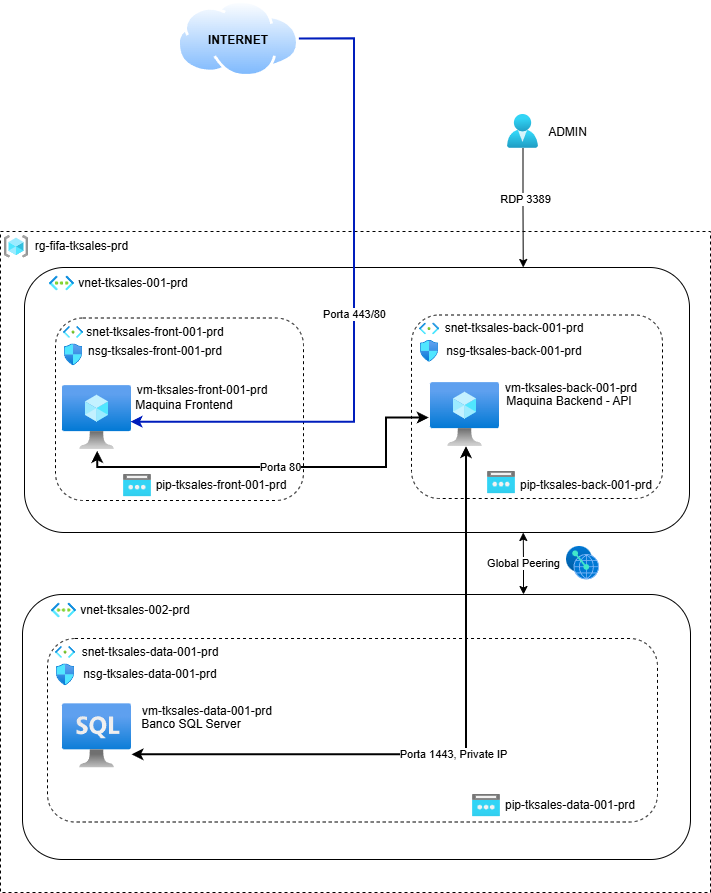

The diagram above was exported from draw.io. Its source (the exported page's mxGraphModel, read from the mxfile embedded in the PNG):
<mxGraphModel dx="2542" dy="995" grid="1" gridSize="1" guides="1" tooltips="1" connect="1" arrows="1" fold="1" page="1" pageScale="1" pageWidth="827" pageHeight="1169" background="none" math="0" shadow="0">
  <root>
    <mxCell id="0" />
    <mxCell id="1" parent="0" />
    <mxCell id="0I5Pw66SQXfWP4-XUhZW-2" parent="1" style="rounded=0;whiteSpace=wrap;html=1;dashed=1;fillColor=none;" value="" vertex="1">
      <mxGeometry height="661" width="710" x="-753" y="403" as="geometry" />
    </mxCell>
    <mxCell id="0I5Pw66SQXfWP4-XUhZW-9" parent="1" style="rounded=1;whiteSpace=wrap;html=1;fillColor=none;" value="" vertex="1">
      <mxGeometry height="265" width="665" x="-729" y="439" as="geometry" />
    </mxCell>
    <mxCell id="Y3_rUp9-qYNuaKgVufog-7" parent="1" style="rounded=1;whiteSpace=wrap;html=1;dashed=1;fillColor=none;" value="" vertex="1">
      <mxGeometry height="182.5" width="248" x="-698" y="489.5" as="geometry" />
    </mxCell>
    <mxCell id="Y3_rUp9-qYNuaKgVufog-10" parent="1" style="image;aspect=fixed;html=1;points=[];align=center;fontSize=12;image=img/lib/azure2/networking/Subnet.svg;" value="" vertex="1">
      <mxGeometry height="11.98" width="20" x="-690" y="498" as="geometry" />
    </mxCell>
    <mxCell id="0I5Pw66SQXfWP4-XUhZW-1" parent="1" style="image;aspect=fixed;html=1;points=[];align=center;fontSize=12;image=img/lib/azure2/general/Resource_Groups.svg;" value="" vertex="1">
      <mxGeometry height="22.59" width="24" x="-749" y="407" as="geometry" />
    </mxCell>
    <mxCell id="0I5Pw66SQXfWP4-XUhZW-3" parent="1" style="text;html=1;whiteSpace=wrap;strokeColor=none;fillColor=none;align=center;verticalAlign=middle;rounded=0;" value="rg-fifa-tksales-prd" vertex="1">
      <mxGeometry height="11.71" width="131" x="-737" y="412.44" as="geometry" />
    </mxCell>
    <mxCell id="0I5Pw66SQXfWP4-XUhZW-5" parent="1" style="text;html=1;whiteSpace=wrap;strokeColor=none;fillColor=none;align=center;verticalAlign=middle;rounded=0;" value="vnet-tksales-001-prd" vertex="1">
      <mxGeometry height="11" width="124" x="-682" y="449.51" as="geometry" />
    </mxCell>
    <mxCell id="0I5Pw66SQXfWP4-XUhZW-10" parent="1" style="text;html=1;whiteSpace=wrap;strokeColor=none;fillColor=none;align=center;verticalAlign=middle;rounded=0;" value="snet-tksales-front-001-prd" vertex="1">
      <mxGeometry height="11" width="144" x="-670" y="498" as="geometry" />
    </mxCell>
    <mxCell id="0I5Pw66SQXfWP4-XUhZW-20" parent="1" style="rounded=1;whiteSpace=wrap;html=1;dashed=1;fillColor=none;" value="" vertex="1">
      <mxGeometry height="183.5" width="251" x="-342" y="486.5" as="geometry" />
    </mxCell>
    <mxCell id="0I5Pw66SQXfWP4-XUhZW-21" parent="1" style="image;aspect=fixed;html=1;points=[];align=center;fontSize=12;image=img/lib/azure2/networking/Subnet.svg;" value="" vertex="1">
      <mxGeometry height="11.98" width="20" x="-334" y="494.5" as="geometry" />
    </mxCell>
    <mxCell id="0I5Pw66SQXfWP4-XUhZW-22" parent="1" style="text;html=1;whiteSpace=wrap;strokeColor=none;fillColor=none;align=center;verticalAlign=middle;rounded=0;" value="snet-tksales-back-001-prd" vertex="1">
      <mxGeometry height="11" width="144" x="-311" y="494.5" as="geometry" />
    </mxCell>
    <mxCell id="UDqbzbXPftXXRieKHFHy-2" parent="1" style="image;aspect=fixed;html=1;points=[];align=center;fontSize=12;image=img/lib/azure2/compute/Virtual_Machine.svg;" value="" vertex="1">
      <mxGeometry height="64" width="69" x="-691" y="557" as="geometry" />
    </mxCell>
    <mxCell id="UDqbzbXPftXXRieKHFHy-3" parent="1" style="image;aspect=fixed;html=1;points=[];align=center;fontSize=12;image=img/lib/azure2/compute/Virtual_Machine.svg;" value="" vertex="1">
      <mxGeometry height="64" width="69" x="-323" y="554" as="geometry" />
    </mxCell>
    <mxCell id="UDqbzbXPftXXRieKHFHy-5" parent="1" style="text;html=1;whiteSpace=wrap;strokeColor=none;fillColor=none;align=center;verticalAlign=middle;rounded=0;" value="vm-tksales-front-001-prd" vertex="1">
      <mxGeometry height="11" width="144" x="-623" y="556" as="geometry" />
    </mxCell>
    <mxCell id="UDqbzbXPftXXRieKHFHy-6" parent="1" style="text;html=1;whiteSpace=wrap;strokeColor=none;fillColor=none;align=center;verticalAlign=middle;rounded=0;" value="vm-tksales-back-001-prd" vertex="1">
      <mxGeometry height="11" width="144" x="-254" y="554" as="geometry" />
    </mxCell>
    <mxCell id="UDqbzbXPftXXRieKHFHy-8" parent="1" style="text;html=1;whiteSpace=wrap;strokeColor=none;fillColor=none;align=center;verticalAlign=middle;rounded=0;" value="&lt;font style=&quot;color: light-dark(rgb(0, 0, 0), rgb(255, 217, 102));&quot;&gt;Maquina Frontend&lt;/font&gt;" vertex="1">
      <mxGeometry height="11" width="144" x="-641" y="571" as="geometry" />
    </mxCell>
    <mxCell id="UDqbzbXPftXXRieKHFHy-9" parent="1" style="text;html=1;whiteSpace=wrap;strokeColor=none;fillColor=none;align=center;verticalAlign=middle;rounded=0;fontColor=light-dark(#000000,#B3FF66);" value="&lt;font style=&quot;&quot;&gt;Maquina Backend - API&lt;/font&gt;" vertex="1">
      <mxGeometry height="11" width="144" x="-256" y="567" as="geometry" />
    </mxCell>
    <mxCell id="UDqbzbXPftXXRieKHFHy-10" parent="1" style="image;aspect=fixed;html=1;points=[];align=center;fontSize=12;image=img/lib/azure2/networking/Network_Security_Groups.svg;" value="" vertex="1">
      <mxGeometry height="21.85" width="18" x="-689" y="515.5" as="geometry" />
    </mxCell>
    <mxCell id="UDqbzbXPftXXRieKHFHy-13" parent="1" style="text;html=1;whiteSpace=wrap;strokeColor=none;fillColor=none;align=center;verticalAlign=middle;rounded=0;fontColor=light-dark(#000000,#FFFFCC);" value="nsg-tksales-front-001-prd" vertex="1">
      <mxGeometry height="11" width="144" x="-670" y="517.9200000000001" as="geometry" />
    </mxCell>
    <mxCell id="UDqbzbXPftXXRieKHFHy-14" parent="1" style="text;html=1;whiteSpace=wrap;strokeColor=none;fillColor=none;align=center;verticalAlign=middle;rounded=0;fontColor=light-dark(#000000,#FFFFCC);" value="nsg-tksales-back-001-prd" vertex="1">
      <mxGeometry height="11" width="144" x="-311" y="517.42" as="geometry" />
    </mxCell>
    <mxCell id="UDqbzbXPftXXRieKHFHy-15" parent="1" style="image;aspect=fixed;html=1;points=[];align=center;fontSize=12;image=img/lib/azure2/networking/Network_Security_Groups.svg;" value="" vertex="1">
      <mxGeometry height="21.85" width="18" x="-333" y="512" as="geometry" />
    </mxCell>
    <mxCell id="UDqbzbXPftXXRieKHFHy-17" parent="1" style="image;aspect=fixed;perimeter=ellipsePerimeter;html=1;align=center;shadow=0;dashed=0;spacingTop=3;image=img/lib/active_directory/internet_cloud.svg;" value="" vertex="1">
      <mxGeometry height="76.77" width="121.86" x="-576" y="172" as="geometry" />
    </mxCell>
    <mxCell id="UDqbzbXPftXXRieKHFHy-18" parent="1" style="text;html=1;whiteSpace=wrap;strokeColor=none;fillColor=none;align=center;verticalAlign=middle;rounded=0;fontStyle=1" value="&lt;font style=&quot;color: light-dark(rgb(0, 0, 0), rgb(0, 0, 0));&quot;&gt;INTERNET&lt;/font&gt;" vertex="1">
      <mxGeometry height="30" width="60" x="-545.07" y="197" as="geometry" />
    </mxCell>
    <mxCell id="UDqbzbXPftXXRieKHFHy-19" edge="1" parent="1" source="UDqbzbXPftXXRieKHFHy-17" style="edgeStyle=orthogonalEdgeStyle;rounded=0;orthogonalLoop=1;jettySize=auto;html=1;exitX=1;exitY=0.5;exitDx=0;exitDy=0;entryX=0.993;entryY=0.573;entryDx=0;entryDy=0;entryPerimeter=0;fillColor=#0050ef;strokeColor=light-dark(#001DBC,#66B2FF);strokeWidth=2;fontColor=light-dark(#000000,#66B2FF);labelBackgroundColor=default;" target="UDqbzbXPftXXRieKHFHy-2" value="Porta 443/80">
      <mxGeometry relative="1" as="geometry">
        <Array as="points">
          <mxPoint x="-399" y="210" />
          <mxPoint x="-399" y="594" />
        </Array>
      </mxGeometry>
    </mxCell>
    <mxCell id="UDqbzbXPftXXRieKHFHy-27" edge="1" parent="1" source="UDqbzbXPftXXRieKHFHy-2" style="edgeStyle=orthogonalEdgeStyle;rounded=0;orthogonalLoop=1;jettySize=auto;html=1;entryX=-0.017;entryY=0.555;entryDx=0;entryDy=0;entryPerimeter=0;exitX=0.51;exitY=1.029;exitDx=0;exitDy=0;exitPerimeter=0;strokeColor=light-dark(#000000,#6E5EFF);strokeWidth=2;fontColor=light-dark(#000000,#6E5EFF);labelBackgroundColor=default;startArrow=classic;startFill=1;" target="UDqbzbXPftXXRieKHFHy-3" value="Porta 80">
      <mxGeometry relative="1" x="-0.0001" as="geometry">
        <mxPoint as="offset" />
        <Array as="points">
          <mxPoint x="-656" y="639" />
          <mxPoint x="-367" y="639" />
          <mxPoint x="-367" y="589" />
        </Array>
      </mxGeometry>
    </mxCell>
    <mxCell id="UDqbzbXPftXXRieKHFHy-28" parent="1" style="image;aspect=fixed;html=1;points=[];align=center;fontSize=12;image=img/lib/azure2/networking/Public_IP_Addresses.svg;" value="" vertex="1">
      <mxGeometry height="22.4" width="28" x="-630" y="646" as="geometry" />
    </mxCell>
    <mxCell id="UDqbzbXPftXXRieKHFHy-30" parent="1" style="text;html=1;whiteSpace=wrap;strokeColor=none;fillColor=none;align=center;verticalAlign=middle;rounded=0;" value="pip-tksales-front-001-prd" vertex="1">
      <mxGeometry height="11" width="140" x="-602" y="651" as="geometry" />
    </mxCell>
    <mxCell id="UDqbzbXPftXXRieKHFHy-32" parent="1" style="image;aspect=fixed;html=1;points=[];align=center;fontSize=12;image=img/lib/azure2/networking/Public_IP_Addresses.svg;" value="" vertex="1">
      <mxGeometry height="22.4" width="28" x="-266" y="643" as="geometry" />
    </mxCell>
    <mxCell id="UDqbzbXPftXXRieKHFHy-33" parent="1" style="text;html=1;whiteSpace=wrap;strokeColor=none;fillColor=none;align=center;verticalAlign=middle;rounded=0;" value="pip-tksales-back-001-prd" vertex="1">
      <mxGeometry height="11" width="140" x="-237" y="651" as="geometry" />
    </mxCell>
    <mxCell id="UDqbzbXPftXXRieKHFHy-34" parent="1" style="image;aspect=fixed;html=1;points=[];align=center;fontSize=12;image=img/lib/azure2/networking/Virtual_Networks.svg;" value="" vertex="1">
      <mxGeometry height="14.93" width="25" x="-704" y="447.54" as="geometry" />
    </mxCell>
    <mxCell id="UDqbzbXPftXXRieKHFHy-55" edge="1" parent="1" source="UDqbzbXPftXXRieKHFHy-35" style="edgeStyle=orthogonalEdgeStyle;rounded=0;orthogonalLoop=1;jettySize=auto;html=1;exitX=0.75;exitY=0;exitDx=0;exitDy=0;entryX=0.75;entryY=1;entryDx=0;entryDy=0;startArrow=classic;startFill=1;" target="0I5Pw66SQXfWP4-XUhZW-9" value="Global Peering">
      <mxGeometry relative="1" as="geometry" />
    </mxCell>
    <mxCell id="UDqbzbXPftXXRieKHFHy-35" parent="1" style="rounded=1;whiteSpace=wrap;html=1;fillColor=none;" value="" vertex="1">
      <mxGeometry height="265" width="668" x="-731" y="766" as="geometry" />
    </mxCell>
    <mxCell id="UDqbzbXPftXXRieKHFHy-36" parent="1" style="text;html=1;whiteSpace=wrap;strokeColor=none;fillColor=none;align=center;verticalAlign=middle;rounded=0;" value="vnet-tksales-002-prd" vertex="1">
      <mxGeometry height="11" width="124" x="-680" y="776.51" as="geometry" />
    </mxCell>
    <mxCell id="UDqbzbXPftXXRieKHFHy-37" parent="1" style="image;aspect=fixed;html=1;points=[];align=center;fontSize=12;image=img/lib/azure2/networking/Virtual_Networks.svg;" value="" vertex="1">
      <mxGeometry height="14.93" width="25" x="-702" y="774.54" as="geometry" />
    </mxCell>
    <mxCell id="UDqbzbXPftXXRieKHFHy-38" parent="1" style="rounded=1;whiteSpace=wrap;html=1;dashed=1;fillColor=none;" value="" vertex="1">
      <mxGeometry height="183.5" width="610" x="-706" y="810" as="geometry" />
    </mxCell>
    <mxCell id="UDqbzbXPftXXRieKHFHy-39" parent="1" style="image;aspect=fixed;html=1;points=[];align=center;fontSize=12;image=img/lib/azure2/networking/Subnet.svg;" value="" vertex="1">
      <mxGeometry height="11.98" width="20" x="-698" y="818" as="geometry" />
    </mxCell>
    <mxCell id="UDqbzbXPftXXRieKHFHy-40" parent="1" style="text;html=1;whiteSpace=wrap;strokeColor=none;fillColor=none;align=center;verticalAlign=middle;rounded=0;" value="snet-tksales-data-001-prd" vertex="1">
      <mxGeometry height="11" width="144" x="-675" y="818" as="geometry" />
    </mxCell>
    <mxCell id="UDqbzbXPftXXRieKHFHy-42" parent="1" style="text;html=1;whiteSpace=wrap;strokeColor=none;fillColor=none;align=center;verticalAlign=middle;rounded=0;" value="vm-tksales-data-001-prd" vertex="1">
      <mxGeometry height="11" width="144" x="-618" y="877.5" as="geometry" />
    </mxCell>
    <mxCell id="UDqbzbXPftXXRieKHFHy-43" parent="1" style="text;html=1;whiteSpace=wrap;strokeColor=none;fillColor=none;align=center;verticalAlign=middle;rounded=0;fontColor=light-dark(#000000,#FFB366);" value="&lt;font style=&quot;&quot;&gt;Banco SQL Server&lt;/font&gt;" vertex="1">
      <mxGeometry height="11" width="144" x="-634.07" y="890" as="geometry" />
    </mxCell>
    <mxCell id="UDqbzbXPftXXRieKHFHy-44" parent="1" style="text;html=1;whiteSpace=wrap;strokeColor=none;fillColor=none;align=center;verticalAlign=middle;rounded=0;fontColor=light-dark(#000000,#FFFFCC);" value="nsg-tksales-data-001-prd" vertex="1">
      <mxGeometry height="11" width="144" x="-675" y="840.92" as="geometry" />
    </mxCell>
    <mxCell id="UDqbzbXPftXXRieKHFHy-45" parent="1" style="image;aspect=fixed;html=1;points=[];align=center;fontSize=12;image=img/lib/azure2/networking/Network_Security_Groups.svg;" value="" vertex="1">
      <mxGeometry height="21.85" width="18" x="-697" y="835.5" as="geometry" />
    </mxCell>
    <mxCell id="UDqbzbXPftXXRieKHFHy-46" parent="1" style="image;aspect=fixed;html=1;points=[];align=center;fontSize=12;image=img/lib/azure2/networking/Public_IP_Addresses.svg;" value="" vertex="1">
      <mxGeometry height="22.4" width="28" x="-281" y="966" as="geometry" />
    </mxCell>
    <mxCell id="UDqbzbXPftXXRieKHFHy-47" parent="1" style="text;html=1;whiteSpace=wrap;strokeColor=none;fillColor=none;align=center;verticalAlign=middle;rounded=0;" value="pip-tksales-data-001-prd" vertex="1">
      <mxGeometry height="11" width="140" x="-253" y="971" as="geometry" />
    </mxCell>
    <mxCell id="UDqbzbXPftXXRieKHFHy-54" parent="1" style="image;aspect=fixed;html=1;points=[];align=center;fontSize=12;image=img/lib/azure2/databases/Azure_SQL_VM.svg;" value="" vertex="1">
      <mxGeometry height="64.69" width="69" x="-691" y="875" as="geometry" />
    </mxCell>
    <mxCell id="UDqbzbXPftXXRieKHFHy-56" parent="1" style="image;aspect=fixed;html=1;points=[];align=center;fontSize=12;image=img/lib/azure2/other/Peering_Service.svg;" value="" vertex="1">
      <mxGeometry height="33.48" width="33" x="-187" y="718" as="geometry" />
    </mxCell>
    <mxCell id="UDqbzbXPftXXRieKHFHy-57" edge="1" parent="1" source="UDqbzbXPftXXRieKHFHy-3" style="edgeStyle=orthogonalEdgeStyle;rounded=0;orthogonalLoop=1;jettySize=auto;html=1;entryX=1.007;entryY=0.793;entryDx=0;entryDy=0;entryPerimeter=0;fontColor=light-dark(#000000,#FF3333);strokeWidth=2;strokeColor=light-dark(#000000,#FF3333);startArrow=classic;startFill=1;" target="UDqbzbXPftXXRieKHFHy-54" value="Porta 1443, Private IP">
      <mxGeometry relative="1" as="geometry">
        <Array as="points">
          <mxPoint x="-287" y="926" />
        </Array>
      </mxGeometry>
    </mxCell>
    <mxCell id="UDqbzbXPftXXRieKHFHy-61" edge="1" parent="1" source="UDqbzbXPftXXRieKHFHy-60" style="edgeStyle=orthogonalEdgeStyle;rounded=0;orthogonalLoop=1;jettySize=auto;html=1;entryX=0.75;entryY=0;entryDx=0;entryDy=0;" target="0I5Pw66SQXfWP4-XUhZW-9" value="">
      <mxGeometry relative="1" as="geometry" />
    </mxCell>
    <mxCell id="UDqbzbXPftXXRieKHFHy-64" connectable="0" parent="UDqbzbXPftXXRieKHFHy-61" style="edgeLabel;html=1;align=center;verticalAlign=middle;resizable=0;points=[];" value="RDP 3389" vertex="1">
      <mxGeometry relative="1" x="-0.1609" y="2" as="geometry">
        <mxPoint as="offset" />
      </mxGeometry>
    </mxCell>
    <mxCell id="UDqbzbXPftXXRieKHFHy-60" parent="1" style="image;aspect=fixed;html=1;points=[];align=center;fontSize=12;image=img/lib/azure2/identity/Users.svg;" value="" vertex="1">
      <mxGeometry height="33.91" width="31" x="-246" y="286" as="geometry" />
    </mxCell>
    <mxCell id="UDqbzbXPftXXRieKHFHy-62" parent="1" style="text;html=1;whiteSpace=wrap;strokeColor=none;fillColor=none;align=center;verticalAlign=middle;rounded=0;" value="ADMIN" vertex="1">
      <mxGeometry height="11.71" width="45" x="-208" y="298" as="geometry" />
    </mxCell>
  </root>
</mxGraphModel>